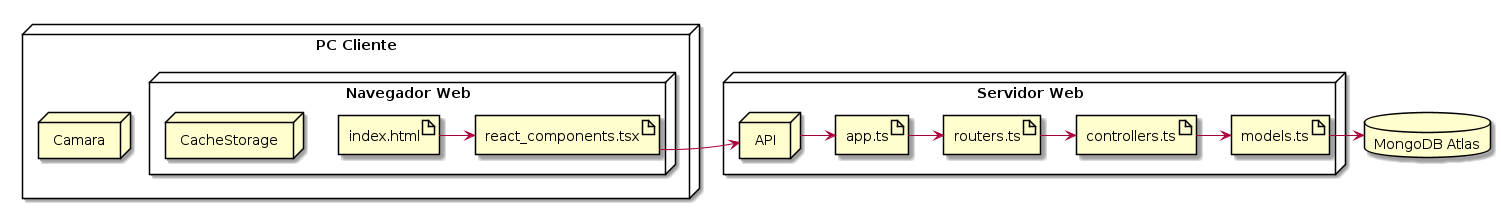

The diagram above was rendered by PlantUML. Its source (embedded in the PNG):
@startuml

node "PC Cliente" {
node Camara
node "Navegador Web" {
node CacheStorage
artifact index.html
artifact react_components.tsx
}
}
node "Servidor Web" {
node API

artifact app.ts
artifact routers.ts
artifact controllers.ts
artifact models.ts

}
database mongodb as "MongoDB Atlas"

index.html -> react_components.tsx
react_components.tsx -> API
API -> app.ts
app.ts -> routers.ts
routers.ts -> controllers.ts
controllers.ts -> models.ts
models.ts -> mongodb

@enduml